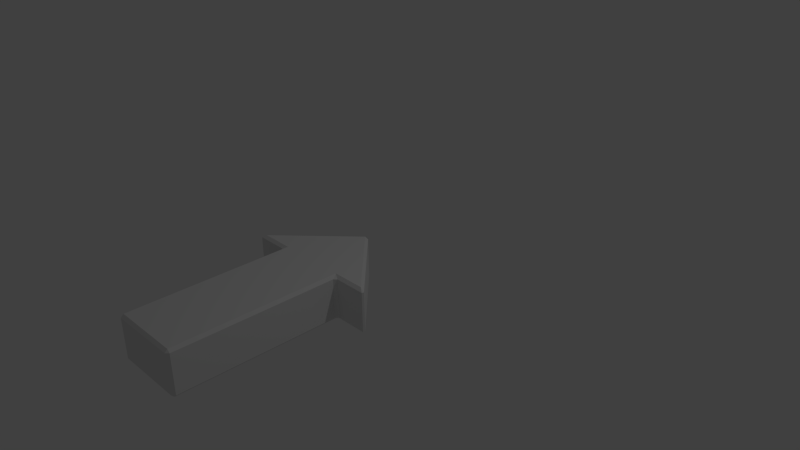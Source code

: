 # Source: Arrow.blend  (saved by Blender 2.72.0; exported with 4.5.12 LTS)
import bpy
from mathutils import Matrix  # noqa: F401  (used for matrix-valued properties, if any)

bpy.ops.wm.read_factory_settings(use_empty=True)
scene = bpy.context.scene
scene.name = 'Scene'

# ---- collections
col_collection_1 = bpy.data.collections.new('Collection 1'); scene.collection.children.link(col_collection_1)

# ---- world
world_world = bpy.data.worlds.new('World'); scene.world = world_world
world_world.color = (0.05088, 0.05088, 0.05088)
world_world.use_sun_shadow = False
world_world.sun_shadow_jitter_overblur = 0.0
world_world.cycles.sampling_method = 'MANUAL'
world_world.cycles.sample_map_resolution = 256

# ---- cameras
cam_camera = bpy.data.cameras.new('Camera')
cam_camera.clip_end = 100.0
cam_camera.lens = 35.0
cam_camera.sensor_width = 32.0
cam_camera.sensor_height = 18.0
cam_camera.ortho_scale = 7.314
cam_camera.dof.focus_distance = 0.0
cam_camera.dof.aperture_fstop = 128.0

# ---- lights
light_lamp = bpy.data.lights.new('Lamp', 'POINT')
light_lamp.transmission_factor = 0.0
light_lamp.cutoff_distance = 30.0
light_lamp.energy = 100.0
light_lamp.shadow_buffer_clip_start = 1.001
light_lamp.shadow_soft_size = 0.1
light_lamp.shadow_maximum_resolution = 0.006
light_lamp.use_absolute_resolution = True
light_lamp.cycles.use_multiple_importance_sampling = False

# ---- meshes
me_arrow = bpy.data.meshes.new('Arrow')
me_arrow.from_pydata([(-0.463, -3.206, -0.3), (-0.463, -3.243, -0.263), (-0.5, -3.206, -0.263), (0.0, -0.1354, -0.3), (-0.02683, -0.1099, -0.263), (0.02683, -0.1099, -0.263), (0.463, -3.206, -0.3), (0.5, -3.206, -0.263), (0.463, -3.243, -0.263), (-0.463, -3.206, 0.3), (-0.5, -3.206, 0.263), (-0.463, -3.243, 0.263), (-0.02683, -0.1099, 0.263), (0.0, -0.1354, 0.3), (0.02683, -0.1099, 0.263), (0.5, -3.206, 0.263), (0.463, -3.206, 0.3), (0.463, -3.243, 0.263), (0.463, -0.9973, 0.3), (0.5, -1.071, 0.263), (0.537, -1.034, 0.263), (0.5, -1.071, -0.263), (0.463, -0.9973, -0.3), (0.537, -1.034, -0.263), (0.9732, -1.009, -0.263), (0.963, -1.034, -0.263), (0.9073, -0.9973, -0.3), (0.9732, -1.009, 0.263), (0.9073, -0.9973, 0.3), (0.963, -1.034, 0.263), (-0.5, -1.071, 0.263), (-0.463, -0.9973, 0.3), (-0.537, -1.034, 0.263), (-0.463, -0.9973, -0.3), (-0.5, -1.071, -0.263), (-0.537, -1.034, -0.263), (-0.9073, -0.9973, 0.3), (-0.9732, -1.009, 0.263), (-0.963, -1.034, 0.263), (-0.9073, -0.9973, -0.3), (-0.963, -1.034, -0.263), (-0.9732, -1.009, -0.263)], [], [(19, 15, 7, 21), (16, 18, 28, 13, 36, 31, 9), (14, 27, 24, 5), (37, 12, 4, 41), (32, 38, 40, 35), (17, 11, 1, 8), (0, 33, 39, 3, 26, 22, 6), (29, 20, 23, 25), (0, 1, 2), (3, 4, 5), (6, 7, 8), (9, 10, 11), (12, 13, 14), (15, 16, 17), (18, 19, 20), (21, 22, 23), (24, 25, 26), (27, 28, 29), (30, 31, 32), (33, 34, 35), (36, 37, 38), (39, 40, 41), (1, 11, 10, 2), (36, 13, 12, 37), (14, 5, 4, 12), (33, 0, 2, 34), (18, 16, 15, 19), (17, 8, 7, 15), (16, 9, 11, 17), (0, 6, 8, 1), (28, 18, 20, 29), (6, 22, 21, 7), (19, 21, 23, 20), (22, 26, 25, 23), (26, 3, 5, 24), (29, 25, 24, 27), (9, 31, 30, 10), (39, 33, 35, 40), (32, 35, 34, 30), (31, 36, 38, 32), (3, 39, 41, 4), (37, 41, 40, 38), (13, 28, 27, 14), (10, 30, 34, 2)])
me_arrow.use_remesh_preserve_volume = False
me_arrow.use_remesh_preserve_attributes = False
me_arrow.use_mirror_vertex_groups = False
me_arrow.update()

# ---- objects
ob_arrow = bpy.data.objects.new('Arrow', me_arrow)
ob_lamp = bpy.data.objects.new('Lamp', light_lamp)
ob_camera = bpy.data.objects.new('Camera', cam_camera)

# ---- transforms, parenting, visibility, modifiers, constraints
ob_arrow.location = (0.0, 0.0, 0.0)
ob_arrow.lineart.crease_threshold = 0.0
ob_lamp.location = (4.076, 1.005, 5.904)
ob_lamp.rotation_euler = (0.6503, 0.05522, 1.866)
ob_lamp.lock_rotations_4d = False
ob_lamp.empty_display_type = 'ARROWS'
ob_lamp.color = (0.0, 0.0, 0.0, 0.0)
ob_lamp.lineart.crease_threshold = 0.0
ob_camera.location = (7.481, -6.508, 5.344)
ob_camera.rotation_euler = (1.109, 0.01082, 0.8149)
ob_camera.lock_rotations_4d = False
ob_camera.empty_display_type = 'ARROWS'
ob_camera.color = (0.0, 0.0, 0.0, 0.0)
ob_camera.display_type = 'WIRE'
ob_camera.lineart.crease_threshold = 0.0

# ---- collection membership
col_collection_1.objects.link(ob_arrow)
col_collection_1.objects.link(ob_lamp)
col_collection_1.objects.link(ob_camera)

# ---- scene / render settings (as saved in the file)
scene.camera = ob_camera
scene.frame_start = 1; scene.frame_end = 250; scene.frame_set(1)
scene.render.engine = 'BLENDER_EEVEE_NEXT'
scene.render.resolution_percentage = 50
scene.render.dither_intensity = 0.0
scene.cycles.use_denoising = False
scene.cycles.samples = 10
scene.cycles.sampling_pattern = 'TABULATED_SOBOL'
scene.cycles.light_sampling_threshold = 0.0
scene.cycles.use_adaptive_sampling = False
scene.cycles.use_light_tree = False
scene.cycles.blur_glossy = 0.0
scene.cycles.pixel_filter_type = 'GAUSSIAN'
scene.cycles.sample_clamp_indirect = 0.0
scene.view_settings.view_transform = 'Standard'
bpy.context.view_layer.update()
